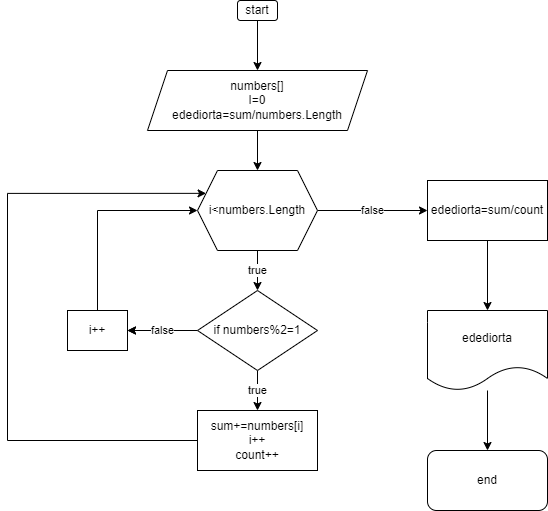

The diagram above was exported from draw.io. Its source (the exported page's mxGraphModel, read from the mxfile embedded in the PNG):
<mxGraphModel dx="794" dy="477" grid="1" gridSize="10" guides="1" tooltips="1" connect="1" arrows="1" fold="1" page="1" pageScale="1" pageWidth="850" pageHeight="1100" math="0" shadow="0">
  <root>
    <mxCell id="0" />
    <mxCell id="1" parent="0" />
    <mxCell id="Avdjmrj1_X5Lsh2ZqEij-3" style="edgeStyle=orthogonalEdgeStyle;rounded=0;orthogonalLoop=1;jettySize=auto;html=1;" edge="1" parent="1" source="Avdjmrj1_X5Lsh2ZqEij-1" target="Avdjmrj1_X5Lsh2ZqEij-2">
      <mxGeometry relative="1" as="geometry" />
    </mxCell>
    <mxCell id="Avdjmrj1_X5Lsh2ZqEij-1" value="start" style="rounded=1;whiteSpace=wrap;html=1;" vertex="1" parent="1">
      <mxGeometry x="360" width="40" height="20" as="geometry" />
    </mxCell>
    <mxCell id="Avdjmrj1_X5Lsh2ZqEij-5" style="edgeStyle=orthogonalEdgeStyle;rounded=0;orthogonalLoop=1;jettySize=auto;html=1;entryX=0.5;entryY=0;entryDx=0;entryDy=0;" edge="1" parent="1" source="Avdjmrj1_X5Lsh2ZqEij-2" target="Avdjmrj1_X5Lsh2ZqEij-4">
      <mxGeometry relative="1" as="geometry" />
    </mxCell>
    <mxCell id="Avdjmrj1_X5Lsh2ZqEij-2" value="numbers[]&lt;br&gt;I=0&lt;br&gt;edediorta=sum/numbers.Length" style="shape=parallelogram;perimeter=parallelogramPerimeter;whiteSpace=wrap;html=1;fixedSize=1;" vertex="1" parent="1">
      <mxGeometry x="270" y="70" width="220" height="60" as="geometry" />
    </mxCell>
    <mxCell id="Avdjmrj1_X5Lsh2ZqEij-6" value="true" style="edgeStyle=orthogonalEdgeStyle;rounded=0;orthogonalLoop=1;jettySize=auto;html=1;" edge="1" parent="1" source="Avdjmrj1_X5Lsh2ZqEij-4" target="Avdjmrj1_X5Lsh2ZqEij-9">
      <mxGeometry relative="1" as="geometry">
        <mxPoint x="380" y="330" as="targetPoint" />
      </mxGeometry>
    </mxCell>
    <mxCell id="Avdjmrj1_X5Lsh2ZqEij-7" value="false" style="edgeStyle=orthogonalEdgeStyle;rounded=0;orthogonalLoop=1;jettySize=auto;html=1;" edge="1" parent="1" source="Avdjmrj1_X5Lsh2ZqEij-4" target="QS4-FNaytKYoVa3vJ0DB-1">
      <mxGeometry relative="1" as="geometry">
        <mxPoint x="530" y="210" as="targetPoint" />
      </mxGeometry>
    </mxCell>
    <mxCell id="Avdjmrj1_X5Lsh2ZqEij-4" value="i&amp;lt;numbers.Length" style="shape=hexagon;perimeter=hexagonPerimeter2;whiteSpace=wrap;html=1;fixedSize=1;" vertex="1" parent="1">
      <mxGeometry x="320" y="170" width="120" height="80" as="geometry" />
    </mxCell>
    <mxCell id="Avdjmrj1_X5Lsh2ZqEij-10" value="true" style="edgeStyle=orthogonalEdgeStyle;rounded=0;orthogonalLoop=1;jettySize=auto;html=1;" edge="1" parent="1" source="Avdjmrj1_X5Lsh2ZqEij-9" target="Avdjmrj1_X5Lsh2ZqEij-11">
      <mxGeometry relative="1" as="geometry">
        <mxPoint x="380" y="420" as="targetPoint" />
      </mxGeometry>
    </mxCell>
    <mxCell id="Avdjmrj1_X5Lsh2ZqEij-14" value="" style="edgeStyle=orthogonalEdgeStyle;rounded=0;orthogonalLoop=1;jettySize=auto;html=1;" edge="1" parent="1" source="Avdjmrj1_X5Lsh2ZqEij-9" target="Avdjmrj1_X5Lsh2ZqEij-13">
      <mxGeometry relative="1" as="geometry" />
    </mxCell>
    <mxCell id="Avdjmrj1_X5Lsh2ZqEij-15" value="false" style="edgeStyle=orthogonalEdgeStyle;rounded=0;orthogonalLoop=1;jettySize=auto;html=1;" edge="1" parent="1" source="Avdjmrj1_X5Lsh2ZqEij-9" target="Avdjmrj1_X5Lsh2ZqEij-13">
      <mxGeometry relative="1" as="geometry" />
    </mxCell>
    <mxCell id="Avdjmrj1_X5Lsh2ZqEij-9" value="if numbers%2=1" style="rhombus;whiteSpace=wrap;html=1;" vertex="1" parent="1">
      <mxGeometry x="320" y="290" width="120" height="80" as="geometry" />
    </mxCell>
    <mxCell id="HsegJPL220iVlAGJgsHW-1" style="edgeStyle=orthogonalEdgeStyle;rounded=0;orthogonalLoop=1;jettySize=auto;html=1;entryX=0;entryY=0.25;entryDx=0;entryDy=0;" edge="1" parent="1" source="Avdjmrj1_X5Lsh2ZqEij-11" target="Avdjmrj1_X5Lsh2ZqEij-4">
      <mxGeometry relative="1" as="geometry">
        <Array as="points">
          <mxPoint x="130" y="440" />
          <mxPoint x="130" y="193" />
        </Array>
      </mxGeometry>
    </mxCell>
    <mxCell id="Avdjmrj1_X5Lsh2ZqEij-11" value="sum+=numbers[i]&lt;br&gt;i++&lt;br&gt;count++" style="rounded=0;whiteSpace=wrap;html=1;" vertex="1" parent="1">
      <mxGeometry x="320" y="410" width="120" height="60" as="geometry" />
    </mxCell>
    <mxCell id="Avdjmrj1_X5Lsh2ZqEij-16" style="edgeStyle=orthogonalEdgeStyle;rounded=0;orthogonalLoop=1;jettySize=auto;html=1;entryX=0;entryY=0.5;entryDx=0;entryDy=0;" edge="1" parent="1" source="Avdjmrj1_X5Lsh2ZqEij-13" target="Avdjmrj1_X5Lsh2ZqEij-4">
      <mxGeometry relative="1" as="geometry">
        <Array as="points">
          <mxPoint x="220" y="210" />
        </Array>
      </mxGeometry>
    </mxCell>
    <mxCell id="Avdjmrj1_X5Lsh2ZqEij-13" value="i++" style="whiteSpace=wrap;html=1;" vertex="1" parent="1">
      <mxGeometry x="190" y="310" width="60" height="40" as="geometry" />
    </mxCell>
    <mxCell id="QS4-FNaytKYoVa3vJ0DB-3" value="" style="edgeStyle=orthogonalEdgeStyle;rounded=0;orthogonalLoop=1;jettySize=auto;html=1;" edge="1" parent="1" source="QS4-FNaytKYoVa3vJ0DB-1" target="QS4-FNaytKYoVa3vJ0DB-2">
      <mxGeometry relative="1" as="geometry" />
    </mxCell>
    <mxCell id="QS4-FNaytKYoVa3vJ0DB-1" value="edediorta=sum/count" style="rounded=0;whiteSpace=wrap;html=1;" vertex="1" parent="1">
      <mxGeometry x="550" y="180" width="120" height="60" as="geometry" />
    </mxCell>
    <mxCell id="QS4-FNaytKYoVa3vJ0DB-5" style="edgeStyle=orthogonalEdgeStyle;rounded=0;orthogonalLoop=1;jettySize=auto;html=1;entryX=0.5;entryY=0;entryDx=0;entryDy=0;" edge="1" parent="1" source="QS4-FNaytKYoVa3vJ0DB-2" target="QS4-FNaytKYoVa3vJ0DB-4">
      <mxGeometry relative="1" as="geometry" />
    </mxCell>
    <mxCell id="QS4-FNaytKYoVa3vJ0DB-2" value="edediorta" style="shape=document;whiteSpace=wrap;html=1;boundedLbl=1;rounded=0;" vertex="1" parent="1">
      <mxGeometry x="550" y="310" width="120" height="80" as="geometry" />
    </mxCell>
    <mxCell id="QS4-FNaytKYoVa3vJ0DB-4" value="end" style="rounded=1;whiteSpace=wrap;html=1;" vertex="1" parent="1">
      <mxGeometry x="550" y="450" width="120" height="60" as="geometry" />
    </mxCell>
  </root>
</mxGraphModel>